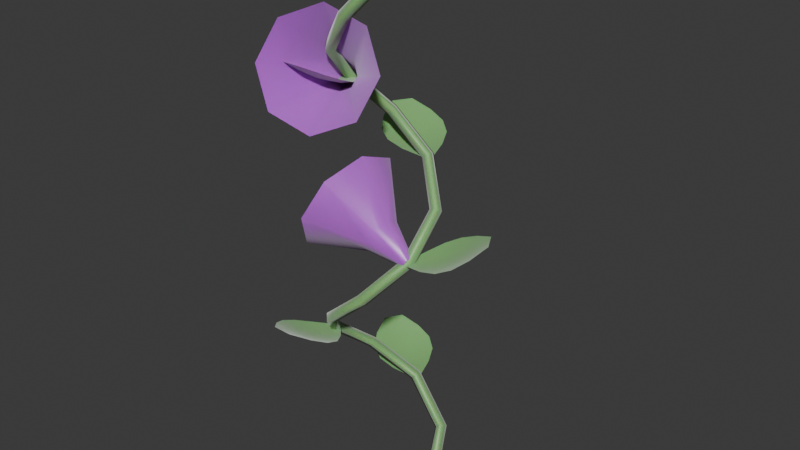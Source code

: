 # Source: flower_morning_glory.blend  (saved by Blender 5.2.44; exported with 4.5.12 LTS)
import bpy
from mathutils import Matrix  # noqa: F401  (used for matrix-valued properties, if any)

bpy.ops.wm.read_factory_settings(use_empty=True)
scene = bpy.context.scene
scene.name = 'Scene'

# ---- collections
col_collection = bpy.data.collections.new('Collection'); scene.collection.children.link(col_collection)

# ---- materials (node trees are filled in below, after node groups)
mat_m_glory_vine = bpy.data.materials.new('M_Glory_Vine')
mat_m_glory_bloom = bpy.data.materials.new('M_Glory_Bloom')

# ---- material node trees
mat_m_glory_vine.use_nodes = True; mat_m_glory_vine.node_tree.nodes.clear()
_N = mat_m_glory_vine.node_tree.nodes; _L = mat_m_glory_vine.node_tree.links
n0 = _N.new('ShaderNodeBsdfPrincipled'); n0.name = 'Principled BSDF'; n0.location = (200, 0)
n0.inputs[0].default_value = (0.22, 0.48, 0.16, 1.0)
n0.inputs[2].default_value = 0.45
n0.inputs[8].default_value = 0.35
n0.inputs[10].default_value = 0.03
n0.inputs[24].default_value = 0.4
n1 = _N.new('ShaderNodeOutputMaterial'); n1.name = 'Material Output'; n1.location = (500, 0)
_L.new(n0.outputs[0], n1.inputs[0])
n1.is_active_output = True
mat_m_glory_bloom.use_nodes = True; mat_m_glory_bloom.node_tree.nodes.clear()
_N = mat_m_glory_bloom.node_tree.nodes; _L = mat_m_glory_bloom.node_tree.links
n0 = _N.new('ShaderNodeBsdfPrincipled'); n0.name = 'Principled BSDF'; n0.location = (200, 0)
n0.inputs[0].default_value = (0.55, 0.12, 0.75, 1.0)
n0.inputs[2].default_value = 0.35
n0.inputs[8].default_value = 0.65
n0.inputs[9].default_value = (0.105, 0.07, 0.045)
n0.inputs[10].default_value = 0.03
n0.inputs[24].default_value = 0.4
n1 = _N.new('ShaderNodeOutputMaterial'); n1.name = 'Material Output'; n1.location = (500, 0)
_L.new(n0.outputs[0], n1.inputs[0])
n1.is_active_output = True

# ---- world
world_world = bpy.data.worlds.new('World'); scene.world = world_world
world_world.use_nodes = True; world_world.node_tree.nodes.clear()
_N = world_world.node_tree.nodes; _L = world_world.node_tree.links
n0 = _N.new('ShaderNodeOutputWorld'); n0.name = 'World Output'; n0.location = (200, 100)
n1 = _N.new('ShaderNodeBackground'); n1.name = 'Background'; n1.location = (-200, 100)
n1.inputs[0].default_value = (0.05088, 0.05088, 0.05088, 1.0)
_L.new(n1.outputs[0], n0.inputs[0])
n0.is_active_output = True
world_world.color = (0.05088, 0.05088, 0.05088)
world_world.sun_shadow_jitter_overblur = 0.0

# ---- meshes
me_flora_morning_glory_mesh = bpy.data.meshes.new('Flora_Morning_Glory_Mesh')
me_flora_morning_glory_mesh.from_pydata([(0.08723, 0.003419, 0.0), (0.0779, 0.004434, -0.006321), (0.07277, -0.003419, -7.741e-19), (0.0821, -0.004434, 0.006321), (0.05858, 0.06313, 0.05167), (0.05012, 0.06321, 0.04416), (0.04634, 0.05339, 0.04833), (0.0548, 0.05332, 0.05584), (-0.00436, 0.08155, 0.1049), (-0.01189, 0.08244, 0.09648), (-0.0117, 0.07121, 0.09512), (-0.00417, 0.07032, 0.1035), (-0.05774, 0.04855, 0.156), (-0.06738, 0.04881, 0.15), (-0.06393, 0.03986, 0.144), (-0.0543, 0.0396, 0.15), (-0.06909, -0.009852, 0.2051), (-0.07932, -0.0142, 0.203), (-0.07489, -0.02075, 0.1949), (-0.06466, -0.01641, 0.197), (-0.0352, -0.055, 0.2531), (-0.0421, -0.06376, 0.255), (-0.0368, -0.06971, 0.2469), (-0.0299, -0.06095, 0.245), (0.01911, -0.0594, 0.3), (0.01654, -0.06879, 0.3058), (0.0244, -0.07451, 0.3), (0.02697, -0.06512, 0.2942), (0.05834, -0.02238, 0.3465), (0.05663, -0.03017, 0.3545), (0.06736, -0.03359, 0.3535), (0.06908, -0.0258, 0.3455), (0.05743, 0.03157, 0.3945), (0.05487, 0.02287, 0.4013), (0.06535, 0.0231, 0.4055), (0.06791, 0.0318, 0.3987), (0.01601, 0.06672, 0.4448), (0.01613, 0.05586, 0.448), (0.02454, 0.05806, 0.4552), (0.02442, 0.06892, 0.452), (-0.03832, 0.05898, 0.4966), (-0.03336, 0.04885, 0.4956), (-0.02568, 0.05187, 0.5034), (-0.03064, 0.062, 0.5044), (-0.06896, 0.01395, 0.5495), (-0.06143, 0.007103, 0.5446), (-0.05311, 0.012, 0.5505), (-0.06064, 0.01884, 0.5554), (-0.05648, -0.03715, 0.603), (-0.04974, -0.04236, 0.5955), (-0.0419, -0.03433, 0.597), (-0.04864, -0.02912, 0.6045), (-0.01213, -0.0605, 0.6551), (-0.005243, -0.0667, 0.6486), (-0.0002425, -0.05726, 0.6449), (-0.007133, -0.05105, 0.6514), (0.03243, -0.04458, 0.7048), (0.04206, -0.04974, 0.7019), (0.04465, -0.04103, 0.6952), (0.03503, -0.03587, 0.6981), (0.04962, -0.002339, 0.7542), (0.06038, -0.005766, 0.7534), (0.06238, 0.002339, 0.7458), (0.05162, 0.005766, 0.7466), (0.08, 0.0, 0.0), (0.056, -2.743e-17, 0.75), (-0.01245, 0.06912, 0.1), (-0.01024, 0.07275, 0.1), (-0.008028, 0.07638, 0.1), (-0.005817, 0.08001, 0.1), (-0.003605, 0.08364, 0.1), (-0.03875, 0.06365, 0.105), (-0.03176, 0.07511, 0.1015), (-0.02478, 0.08658, 0.1003), (-0.01779, 0.09805, 0.1015), (-0.0108, 0.1095, 0.105), (-0.06228, 0.06273, 0.1117), (-0.0519, 0.07976, 0.106), (-0.04152, 0.09679, 0.1041), (-0.03115, 0.1138, 0.106), (-0.02077, 0.1308, 0.1117), (-0.08002, 0.07129, 0.1197), (-0.06915, 0.08914, 0.114), (-0.05827, 0.107, 0.1121), (-0.0474, 0.1248, 0.114), (-0.03652, 0.1427, 0.1197), (-0.09171, 0.0898, 0.1291), (-0.08336, 0.1035, 0.1255), (-0.07502, 0.1172, 0.1244), (-0.06667, 0.1309, 0.1255), (-0.05833, 0.1446, 0.1291), (-0.09875, 0.1159, 0.1396), (-0.09526, 0.1217, 0.1396), (-0.09177, 0.1274, 0.1396), (-0.08828, 0.1331, 0.1396), (-0.08479, 0.1389, 0.1396), (-0.06349, -0.0155, 0.2), (-0.06774, -0.0154, 0.2), (-0.07199, -0.0153, 0.2), (-0.07624, -0.0152, 0.2), (-0.08049, -0.0151, 0.2), (-0.0456, -0.03554, 0.205), (-0.05903, -0.03523, 0.2015), (-0.07245, -0.03491, 0.2003), (-0.08588, -0.03459, 0.2015), (-0.0993, -0.03427, 0.205), (-0.03304, -0.05546, 0.2117), (-0.05298, -0.05499, 0.206), (-0.07292, -0.05451, 0.2041), (-0.09285, -0.05404, 0.206), (-0.1128, -0.05357, 0.2117), (-0.03159, -0.07511, 0.2197), (-0.05248, -0.07461, 0.214), (-0.07338, -0.07412, 0.2121), (-0.09428, -0.07363, 0.214), (-0.1152, -0.07313, 0.2197), (-0.04177, -0.09448, 0.2291), (-0.05781, -0.09411, 0.2255), (-0.07384, -0.09373, 0.2244), (-0.08988, -0.09335, 0.2255), (-0.1059, -0.09297, 0.2291), (-0.06089, -0.1136, 0.2396), (-0.0676, -0.1135, 0.2396), (-0.07431, -0.1133, 0.2396), (-0.08101, -0.1132, 0.2396), (-0.08772, -0.113, 0.2396), (0.05878, -0.02052, 0.35), (0.06081, -0.02425, 0.35), (0.06285, -0.02798, 0.35), (0.06489, -0.03171, 0.35), (0.06693, -0.03544, 0.35), (0.06719, 0.004989, 0.355), (0.07362, -0.006796, 0.3515), (0.08006, -0.01858, 0.3503), (0.0865, -0.03037, 0.3515), (0.09294, -0.04215, 0.355), (0.07815, 0.02582, 0.3617), (0.08771, 0.008322, 0.356), (0.09727, -0.009179, 0.3541), (0.1068, -0.02668, 0.356), (0.1164, -0.04418, 0.3617), (0.09444, 0.03691, 0.3697), (0.1045, 0.01857, 0.364), (0.1145, 0.0002234, 0.3621), (0.1245, -0.01812, 0.364), (0.1345, -0.03646, 0.3697), (0.1163, 0.03778, 0.3791), (0.124, 0.0237, 0.3755), (0.1317, 0.009626, 0.3744), (0.1394, -0.00445, 0.3755), (0.1471, -0.01853, 0.3791), (0.1425, 0.0308, 0.3896), (0.1457, 0.02492, 0.3896), (0.1489, 0.01903, 0.3896), (0.1521, 0.01314, 0.3896), (0.1553, 0.007252, 0.3896), (0.01585, 0.05513, 0.45), (0.01806, 0.05876, 0.45), (0.02027, 0.06239, 0.45), (0.02248, 0.06602, 0.45), (0.02469, 0.06965, 0.45), (-0.01045, 0.04966, 0.455), (-0.003464, 0.06112, 0.4515), (0.003523, 0.07259, 0.4503), (0.01051, 0.08406, 0.4515), (0.0175, 0.09553, 0.455), (-0.03398, 0.04874, 0.4617), (-0.0236, 0.06577, 0.456), (-0.01322, 0.0828, 0.4541), (-0.002849, 0.09983, 0.456), (0.007527, 0.1169, 0.4617), (-0.05172, 0.0573, 0.4697), (-0.04085, 0.07515, 0.464), (-0.02997, 0.093, 0.4621), (-0.0191, 0.1109, 0.464), (-0.008223, 0.1287, 0.4697), (-0.06341, 0.07581, 0.4791), (-0.05507, 0.08951, 0.4755), (-0.04672, 0.1032, 0.4744), (-0.03838, 0.1169, 0.4755), (-0.03003, 0.1306, 0.4791), (-0.07045, 0.1019, 0.4896), (-0.06696, 0.1077, 0.4896), (-0.06347, 0.1134, 0.4896), (-0.05998, 0.1191, 0.4896), (-0.05649, 0.1249, 0.4896), (-0.05254, 0.01277, 0.55), (-0.05679, 0.01287, 0.55), (-0.06104, 0.01297, 0.55), (-0.06529, 0.01307, 0.55), (-0.06953, 0.01317, 0.55), (-0.03465, -0.007266, 0.555), (-0.04807, -0.006949, 0.5515), (-0.0615, -0.006632, 0.5503), (-0.07492, -0.006316, 0.5515), (-0.08835, -0.005999, 0.555), (-0.02209, -0.02718, 0.5617), (-0.04203, -0.02671, 0.556), (-0.06196, -0.02624, 0.5541), (-0.0819, -0.02577, 0.556), (-0.1018, -0.0253, 0.5617), (-0.02063, -0.04683, 0.5697), (-0.04153, -0.04634, 0.564), (-0.06242, -0.04584, 0.5621), (-0.08332, -0.04535, 0.564), (-0.1042, -0.04486, 0.5697), (-0.03082, -0.06621, 0.5791), (-0.04685, -0.06583, 0.5755), (-0.06289, -0.06545, 0.5744), (-0.07892, -0.06507, 0.5755), (-0.09496, -0.06469, 0.5791), (-0.04993, -0.08537, 0.5896), (-0.05664, -0.08522, 0.5896), (-0.06335, -0.08506, 0.5896), (-0.07006, -0.0849, 0.5896), (-0.07677, -0.08474, 0.5896), (0.06398, -0.02006, 0.35), (0.06157, -0.02209, 0.3447), (0.05991, -0.02756, 0.3426), (0.05997, -0.03329, 0.3447), (0.06172, -0.0359, 0.35), (0.06413, -0.03388, 0.3553), (0.06579, -0.0284, 0.3574), (0.06573, -0.02268, 0.3553), (0.02042, 0.003318, 0.3686), (0.01289, -0.003005, 0.3522), (0.007701, -0.02012, 0.3454), (0.007898, -0.03801, 0.3522), (0.01336, -0.04618, 0.3686), (0.0209, -0.03986, 0.385), (0.02608, -0.02274, 0.3918), (0.02589, -0.004858, 0.385), (-0.03687, 0.06199, 0.3946), (-0.05947, 0.04302, 0.3453), (-0.07503, -0.008329, 0.3249), (-0.07443, -0.06198, 0.3453), (-0.05803, -0.08651, 0.3946), (-0.03544, -0.06754, 0.4438), (-0.01987, -0.01619, 0.4642), (-0.02047, 0.03746, 0.4438), (-0.06844, 0.00995, 0.55), (-0.06548, 0.00889, 0.5447), (-0.05991, 0.01022, 0.5426), (-0.05501, 0.01317, 0.5447), (-0.05363, 0.016, 0.55), (-0.05659, 0.01706, 0.5553), (-0.06216, 0.01572, 0.5574), (-0.06707, 0.01278, 0.5553), (-0.06663, -0.03946, 0.5686), (-0.05737, -0.04277, 0.5522), (-0.03998, -0.0386, 0.5454), (-0.02464, -0.0294, 0.5522), (-0.02034, -0.02056, 0.5686), (-0.0296, -0.01725, 0.585), (-0.047, -0.02141, 0.5918), (-0.06234, -0.03061, 0.585), (-0.08836, -0.1185, 0.5946), (-0.06058, -0.1285, 0.5453), (-0.008395, -0.116, 0.5249), (0.03762, -0.08837, 0.5453), (0.05051, -0.06183, 0.5946), (0.02273, -0.0519, 0.6438), (-0.02945, -0.06439, 0.6642), (-0.07547, -0.09199, 0.6438)], [], [(0, 1, 5, 4), (1, 2, 6, 5), (2, 3, 7, 6), (3, 0, 4, 7), (4, 5, 9, 8), (5, 6, 10, 9), (6, 7, 11, 10), (7, 4, 8, 11), (8, 9, 13, 12), (9, 10, 14, 13), (10, 11, 15, 14), (11, 8, 12, 15), (12, 13, 17, 16), (13, 14, 18, 17), (14, 15, 19, 18), (15, 12, 16, 19), (16, 17, 21, 20), (17, 18, 22, 21), (18, 19, 23, 22), (19, 16, 20, 23), (20, 21, 25, 24), (21, 22, 26, 25), (22, 23, 27, 26), (23, 20, 24, 27), (24, 25, 29, 28), (25, 26, 30, 29), (26, 27, 31, 30), (27, 24, 28, 31), (28, 29, 33, 32), (29, 30, 34, 33), (30, 31, 35, 34), (31, 28, 32, 35), (32, 33, 37, 36), (33, 34, 38, 37), (34, 35, 39, 38), (35, 32, 36, 39), (36, 37, 41, 40), (37, 38, 42, 41), (38, 39, 43, 42), (39, 36, 40, 43), (40, 41, 45, 44), (41, 42, 46, 45), (42, 43, 47, 46), (43, 40, 44, 47), (44, 45, 49, 48), (45, 46, 50, 49), (46, 47, 51, 50), (47, 44, 48, 51), (48, 49, 53, 52), (49, 50, 54, 53), (50, 51, 55, 54), (51, 48, 52, 55), (52, 53, 57, 56), (53, 54, 58, 57), (54, 55, 59, 58), (55, 52, 56, 59), (56, 57, 61, 60), (57, 58, 62, 61), (58, 59, 63, 62), (59, 56, 60, 63), (64, 1, 0), (64, 2, 1), (64, 3, 2), (64, 0, 3), (65, 60, 61), (65, 61, 62), (65, 62, 63), (65, 63, 60), (66, 67, 72, 71), (67, 68, 73, 72), (68, 69, 74, 73), (69, 70, 75, 74), (71, 72, 77, 76), (72, 73, 78, 77), (73, 74, 79, 78), (74, 75, 80, 79), (76, 77, 82, 81), (77, 78, 83, 82), (78, 79, 84, 83), (79, 80, 85, 84), (81, 82, 87, 86), (82, 83, 88, 87), (83, 84, 89, 88), (84, 85, 90, 89), (86, 87, 92, 91), (87, 88, 93, 92), (88, 89, 94, 93), (89, 90, 95, 94), (96, 97, 102, 101), (97, 98, 103, 102), (98, 99, 104, 103), (99, 100, 105, 104), (101, 102, 107, 106), (102, 103, 108, 107), (103, 104, 109, 108), (104, 105, 110, 109), (106, 107, 112, 111), (107, 108, 113, 112), (108, 109, 114, 113), (109, 110, 115, 114), (111, 112, 117, 116), (112, 113, 118, 117), (113, 114, 119, 118), (114, 115, 120, 119), (116, 117, 122, 121), (117, 118, 123, 122), (118, 119, 124, 123), (119, 120, 125, 124), (126, 127, 132, 131), (127, 128, 133, 132), (128, 129, 134, 133), (129, 130, 135, 134), (131, 132, 137, 136), (132, 133, 138, 137), (133, 134, 139, 138), (134, 135, 140, 139), (136, 137, 142, 141), (137, 138, 143, 142), (138, 139, 144, 143), (139, 140, 145, 144), (141, 142, 147, 146), (142, 143, 148, 147), (143, 144, 149, 148), (144, 145, 150, 149), (146, 147, 152, 151), (147, 148, 153, 152), (148, 149, 154, 153), (149, 150, 155, 154), (156, 157, 162, 161), (157, 158, 163, 162), (158, 159, 164, 163), (159, 160, 165, 164), (161, 162, 167, 166), (162, 163, 168, 167), (163, 164, 169, 168), (164, 165, 170, 169), (166, 167, 172, 171), (167, 168, 173, 172), (168, 169, 174, 173), (169, 170, 175, 174), (171, 172, 177, 176), (172, 173, 178, 177), (173, 174, 179, 178), (174, 175, 180, 179), (176, 177, 182, 181), (177, 178, 183, 182), (178, 179, 184, 183), (179, 180, 185, 184), (186, 187, 192, 191), (187, 188, 193, 192), (188, 189, 194, 193), (189, 190, 195, 194), (191, 192, 197, 196), (192, 193, 198, 197), (193, 194, 199, 198), (194, 195, 200, 199), (196, 197, 202, 201), (197, 198, 203, 202), (198, 199, 204, 203), (199, 200, 205, 204), (201, 202, 207, 206), (202, 203, 208, 207), (203, 204, 209, 208), (204, 205, 210, 209), (206, 207, 212, 211), (207, 208, 213, 212), (208, 209, 214, 213), (209, 210, 215, 214), (216, 217, 225, 224), (217, 218, 226, 225), (218, 219, 227, 226), (219, 220, 228, 227), (220, 221, 229, 228), (221, 222, 230, 229), (222, 223, 231, 230), (223, 216, 224, 231), (224, 225, 233, 232), (225, 226, 234, 233), (226, 227, 235, 234), (227, 228, 236, 235), (228, 229, 237, 236), (229, 230, 238, 237), (230, 231, 239, 238), (231, 224, 232, 239), (240, 241, 249, 248), (241, 242, 250, 249), (242, 243, 251, 250), (243, 244, 252, 251), (244, 245, 253, 252), (245, 246, 254, 253), (246, 247, 255, 254), (247, 240, 248, 255), (248, 249, 257, 256), (249, 250, 258, 257), (250, 251, 259, 258), (251, 252, 260, 259), (252, 253, 261, 260), (253, 254, 262, 261), (254, 255, 263, 262), (255, 248, 256, 263)])
me_flora_morning_glory_mesh.polygons.foreach_set('use_smooth', [True] * 200)
me_flora_morning_glory_mesh.polygons.foreach_set('material_index', [0, 0, 0, 0, 0, 0, 0, 0, 0, 0, 0, 0, 0, 0, 0, 0, 0, 0, 0, 0, 0, 0, 0, 0, 0, 0, 0, 0, 0, 0, 0, 0, 0, 0, 0, 0, 0, 0, 0, 0, 0, 0, 0, 0, 0, 0, 0, 0, 0, 0, 0, 0, 0, 0, 0, 0, 0, 0, 0, 0, 0, 0, 0, 0, 0, 0, 0, 0, 0, 0, 0, 0, 0, 0, 0, 0, 0, 0, 0, 0, 0, 0, 0, 0, 0, 0, 0, 0, 0, 0, 0, 0, 0, 0, 0, 0, 0, 0, 0, 0, 0, 0, 0, 0, 0, 0, 0, 0, 0, 0, 0, 0, 0, 0, 0, 0, 0, 0, 0, 0, 0, 0, 0, 0, 0, 0, 0, 0, 0, 0, 0, 0, 0, 0, 0, 0, 0, 0, 0, 0, 0, 0, 0, 0, 0, 0, 0, 0, 0, 0, 0, 0, 0, 0, 0, 0, 0, 0, 0, 0, 0, 0, 0, 0, 0, 0, 0, 0, 1, 1, 1, 1, 1, 1, 1, 1, 1, 1, 1, 1, 1, 1, 1, 1, 1, 1, 1, 1, 1, 1, 1, 1, 1, 1, 1, 1, 1, 1, 1, 1])
me_flora_morning_glory_mesh.materials.append(mat_m_glory_vine)
me_flora_morning_glory_mesh.materials.append(mat_m_glory_bloom)
me_flora_morning_glory_mesh.update()

# ---- objects
ob_flora_morning_glory = bpy.data.objects.new('Flora_Morning_Glory', me_flora_morning_glory_mesh)

# ---- transforms, parenting, visibility, modifiers, constraints
ob_flora_morning_glory.location = (0.0, 0.0, 0.0)

# ---- collection membership
scene.collection.objects.link(ob_flora_morning_glory)

# ---- scene / render settings (as saved in the file)
scene.frame_start = 1; scene.frame_end = 250; scene.frame_set(1)
scene.render.engine = 'BLENDER_EEVEE_NEXT'
scene.render.bake_bias = 0.0
scene.render.bake_samples = 0
scene.render.compositor_device = 'GPU'
scene.eevee.use_volume_custom_range = False
scene.eevee.fast_gi_thickness_near = 0.1
scene.eevee.fast_gi_thickness_far = 0.0
scene.eevee.ray_tracing_options.screen_trace_thickness = 0.1
bpy.context.view_layer.update()

# ---- added for rendering (the .blend has no active camera and no usable light): camera, sun
cam_auto = bpy.data.cameras.new('AutoCamera')
cam_auto.lens = 50.0
cam_auto.sensor_width = 36.0
cam_auto.clip_end = 1000.0
ob_auto_camera = bpy.data.objects.new('AutoCamera', cam_auto)
scene.collection.objects.link(ob_auto_camera)
ob_auto_camera.location = (0.808517, -0.938055, 1.0047)
ob_auto_camera.rotation_euler = (1.09748, -7.21219e-08, 0.694738)
scene.camera = ob_auto_camera
light_auto_sun = bpy.data.lights.new('AutoSun', 'SUN')
light_auto_sun.energy = 3.0
light_auto_sun.angle = 0.0523599
ob_auto_sun = bpy.data.objects.new('AutoSun', light_auto_sun)
scene.collection.objects.link(ob_auto_sun)
ob_auto_sun.rotation_euler = (0.872665, 0.174533, 0.523599)
bpy.context.view_layer.update()
